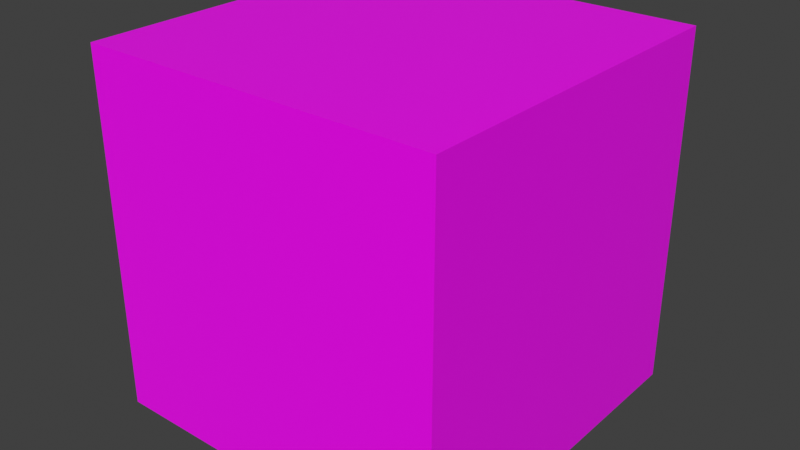 # Source: cube_test.blend  (saved by Blender 2.93.20; exported with 4.5.12 LTS)
import bpy
from mathutils import Matrix  # noqa: F401  (used for matrix-valued properties, if any)

bpy.ops.wm.read_factory_settings(use_empty=True)
scene = bpy.context.scene
scene.name = 'Scene'

# ---- collections
col_collection = bpy.data.collections.new('Collection'); scene.collection.children.link(col_collection)

# ---- images (referenced by path relative to the original .blend; pixels are not part of the script)
import os
ASSET_DIR = os.environ.get("B2B_ASSET_DIR", "")  # directory of the original .blend (textures are referenced by path, not embedded)
HERE = os.path.dirname(os.path.abspath(__file__))  # packed textures are extracted next to this script under _unpacked/

def load_image(name, relpath, width, height, colorspace="sRGB"):
    """Load a texture the original file referenced (path relative to the .blend, or extracted next to this script)."""
    p = next((c for c in (os.path.join(HERE, relpath), os.path.join(ASSET_DIR, relpath)) if relpath and os.path.exists(c)), "")
    if p:
        img = bpy.data.images.load(p, check_existing=True)
        img.name = name
    else:  # same state as the original file: an image datablock whose file is absent (Cycles renders it pink)
        img = bpy.data.images.new(name, width, height)
        img.source = "FILE"
        img.filepath = "//" + (relpath or name)
    img.colorspace_settings.name = colorspace
    return img
img_uv = load_image('uv', '', 1024, 1024, 'sRGB')

# ---- materials (node trees are filled in below, after node groups)
mat_test = bpy.data.materials.new('test')
mat_test.alpha_threshold = 0.0
mat_test.use_transparent_shadow = False
mat_test.line_color = (0.0, 0.0, 0.0, 1.0)

# ---- material node trees
mat_test.use_nodes = True; mat_test.node_tree.nodes.clear()
_N = mat_test.node_tree.nodes; _L = mat_test.node_tree.links
n0 = _N.new('ShaderNodeOutputMaterial'); n0.name = 'Material Output'; n0.location = (300, 300)
n1 = _N.new('ShaderNodeBsdfPrincipled'); n1.name = 'Principled BSDF'; n1.location = (10, 300)
n1.distribution = 'GGX'
n1.subsurface_method = 'BURLEY'
n1.inputs[2].default_value = 0.4
n1.inputs[3].default_value = 1.45
n1.inputs[27].default_value = (0.0, 0.0, 0.0, 1.0)
n1.inputs[28].default_value = 1.0
n2 = _N.new('ShaderNodeTexImage'); n2.name = 'Image Texture'; n2.location = (-280, 275)
n2.image = img_uv
_L.new(n1.outputs[0], n0.inputs[0])
_L.new(n2.outputs[0], n1.inputs[0])
n0.is_active_output = True

# ---- world
world_world = bpy.data.worlds.new('World'); scene.world = world_world
world_world.use_nodes = True; world_world.node_tree.nodes.clear()
_N = world_world.node_tree.nodes; _L = world_world.node_tree.links
n0 = _N.new('ShaderNodeOutputWorld'); n0.name = 'World Output'; n0.location = (300, 300)
n1 = _N.new('ShaderNodeBackground'); n1.name = 'Background'; n1.location = (10, 300)
n1.inputs[0].default_value = (0.05088, 0.05088, 0.05088, 1.0)
_L.new(n1.outputs[0], n0.inputs[0])
n0.is_active_output = True
world_world.color = (0.05088, 0.05088, 0.05088)
world_world.use_sun_shadow = False
world_world.sun_shadow_jitter_overblur = 0.0

# ---- meshes
me_cube = bpy.data.meshes.new('Cube')
me_cube.from_pydata([(1.0, 1.0, 1.0), (1.0, 1.0, -1.0), (1.0, -1.0, 1.0), (1.0, -1.0, -1.0), (-1.0, 1.0, 1.0), (-1.0, 1.0, -1.0), (-1.0, -1.0, 1.0), (-1.0, -1.0, -1.0)], [], [(0, 4, 6, 2), (3, 2, 6, 7), (7, 6, 4, 5), (5, 1, 3, 7), (1, 0, 2, 3), (5, 4, 0, 1)])
_uv = me_cube.uv_layers.new(name='mymap')
_uv.uv.foreach_set('vector', [0.625, 0.5, 0.875, 0.5, 0.875, 0.75, 0.625, 0.75, 0.375, 0.75, 0.625, 0.75, 0.625, 1.0, 0.375, 1.0, 0.375, 0.0, 0.625, 0.0, 0.625, 0.25, 0.375, 0.25, 0.125, 0.5, 0.375, 0.5, 0.375, 0.75, 0.125, 0.75, 0.375, 0.5, 0.625, 0.5, 0.625, 0.75, 0.375, 0.75, 0.375, 0.25, 0.625, 0.25, 0.625, 0.5, 0.375, 0.5])
me_cube.materials.append(mat_test)
me_cube.use_remesh_preserve_volume = False
me_cube.use_remesh_preserve_attributes = False
me_cube.use_mirror_vertex_groups = False
me_cube.update()

# ---- objects
ob_cube = bpy.data.objects.new('Cube', me_cube)

# ---- transforms, parenting, visibility, modifiers, constraints
ob_cube.location = (1.0, 1.0, -8.0)
ob_cube.lock_rotations_4d = False
ob_cube.empty_display_type = 'ARROWS'
ob_cube.lineart.crease_threshold = 0.0

# ---- collection membership
col_collection.objects.link(ob_cube)

# ---- scene / render settings (as saved in the file)
scene.frame_start = 1; scene.frame_end = 250; scene.frame_set(60)
scene.render.engine = 'BLENDER_EEVEE_NEXT'
scene.cycles.use_denoising = False
scene.cycles.samples = 128
scene.cycles.sampling_pattern = 'TABULATED_SOBOL'
scene.cycles.use_adaptive_sampling = False
scene.cycles.use_light_tree = False
scene.view_settings.view_transform = 'Standard'
bpy.context.view_layer.update()

# ---- added for rendering (the .blend has no active camera and no usable light): camera, sun
cam_auto = bpy.data.cameras.new('AutoCamera')
cam_auto.lens = 50.0
cam_auto.sensor_width = 36.0
cam_auto.clip_end = 1000.0
ob_auto_camera = bpy.data.objects.new('AutoCamera', cam_auto)
scene.collection.objects.link(ob_auto_camera)
ob_auto_camera.location = (4.20507, -2.84609, -5.43594)
ob_auto_camera.rotation_euler = (1.09748, -7.21219e-08, 0.694738)
scene.camera = ob_auto_camera
light_auto_sun = bpy.data.lights.new('AutoSun', 'SUN')
light_auto_sun.energy = 3.0
light_auto_sun.angle = 0.0523599
ob_auto_sun = bpy.data.objects.new('AutoSun', light_auto_sun)
scene.collection.objects.link(ob_auto_sun)
ob_auto_sun.rotation_euler = (0.872665, 0.174533, 0.523599)
bpy.context.view_layer.update()
